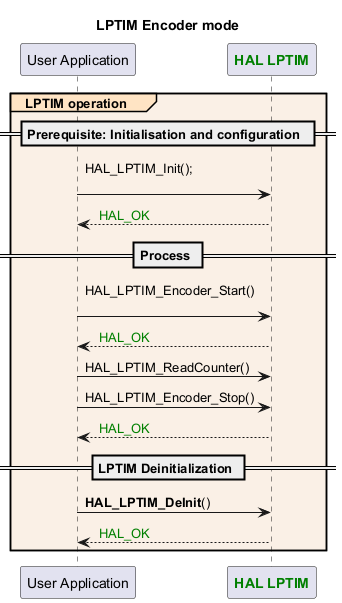

The diagram above was rendered by PlantUML. Its source (embedded in the PNG):
@startuml
title: LPTIM Encoder mode

participant "User Application" as appli
participant "<font color=green><b>HAL LPTIM</b></font>" as LPTIM

group#Bisque #Linen LPTIM operation

== Prerequisite: Initialisation and configuration  ==
appli->LPTIM: HAL_LPTIM_Init();\n
LPTIM-->appli: <color #Green> HAL_OK

== Process ==
appli->LPTIM : HAL_LPTIM_Encoder_Start()\n
LPTIM-->appli : <color #Green> HAL_OK
appli->LPTIM : HAL_LPTIM_ReadCounter()
appli->LPTIM : HAL_LPTIM_Encoder_Stop()
LPTIM-->appli : <color #Green> HAL_OK

== LPTIM Deinitialization ==
appli->LPTIM : <b>HAL_LPTIM_DeInit</b>()
LPTIM-->appli : <color #Green> HAL_OK
end

@enduml